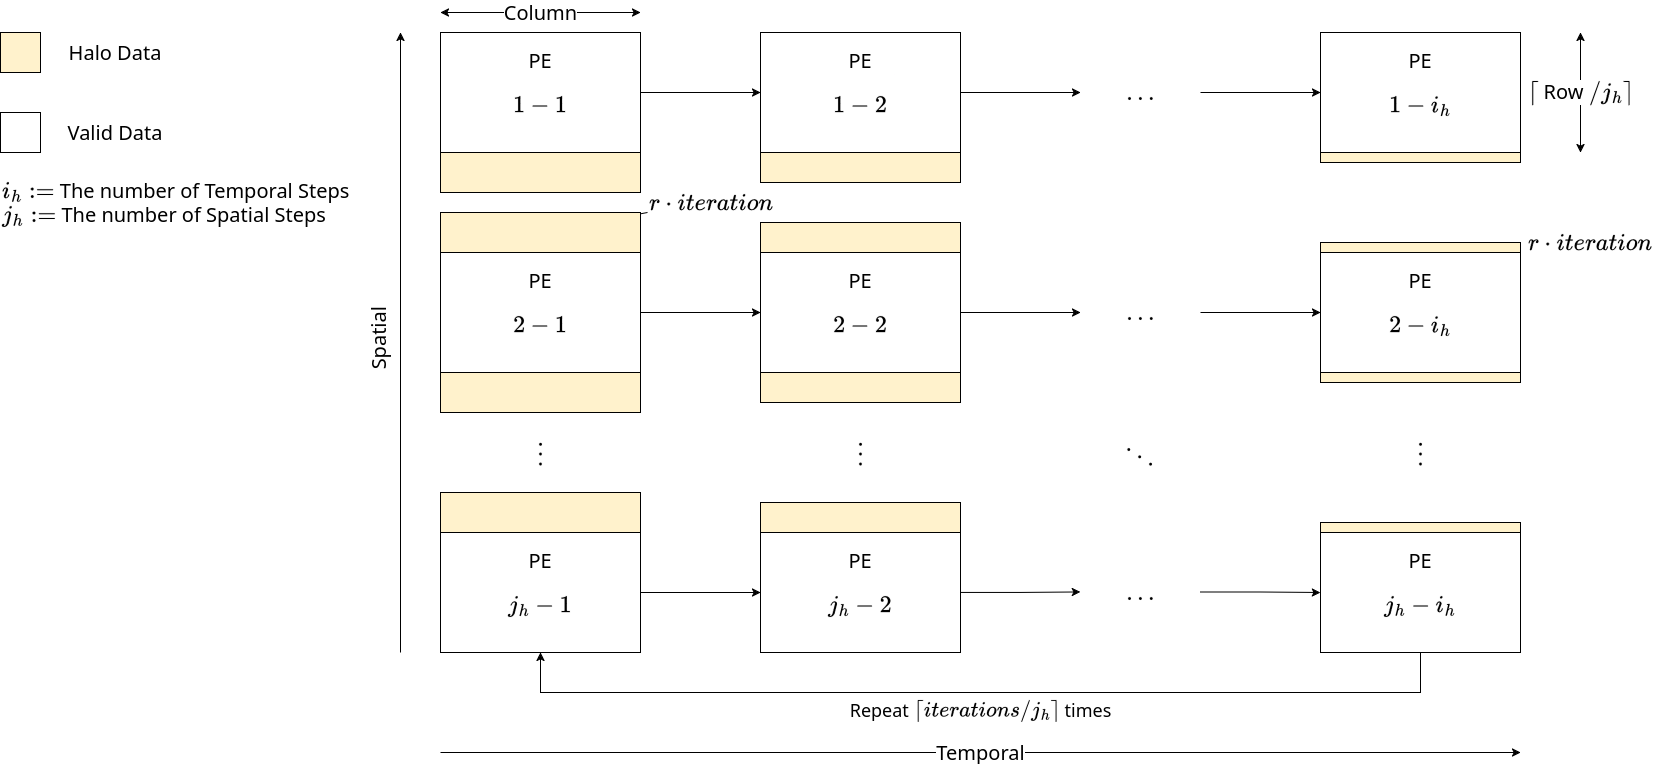

The diagram above was exported from draw.io. Its source (the exported page's mxGraphModel, read from the mxfile embedded in the PNG):
<mxGraphModel dx="3772" dy="1354" grid="1" gridSize="10" guides="1" tooltips="1" connect="1" arrows="1" fold="1" page="1" pageScale="1" pageWidth="1600" pageHeight="900" math="1" shadow="0">
  <root>
    <mxCell id="0" />
    <mxCell id="1" parent="0" />
    <mxCell id="DT61I-gaI4-ILZhev37a-1" value="$$\vdots$$" style="rounded=0;whiteSpace=wrap;html=1;fillColor=none;strokeColor=none;fontFamily=Noto Sans;fontSource=https%3A%2F%2Ffonts.googleapis.com%2Fcss%3Ffamily%3DNoto%2BSans;fontSize=20;fontStyle=1" parent="1" vertex="1">
      <mxGeometry x="1080" y="479" width="200" height="120" as="geometry" />
    </mxCell>
    <mxCell id="DT61I-gaI4-ILZhev37a-12" value="\(\lceil\) Row \(/ j_{h} \rceil\)" style="endArrow=classic;startArrow=classic;html=1;rounded=0;fontFamily=Noto Sans;fontSource=https%3A%2F%2Ffonts.googleapis.com%2Fcss%3Ffamily%3DNoto%2BSans;fontSize=20;" parent="1" edge="1">
      <mxGeometry width="50" height="50" relative="1" as="geometry">
        <mxPoint x="1340" y="240" as="sourcePoint" />
        <mxPoint x="1340" y="120" as="targetPoint" />
      </mxGeometry>
    </mxCell>
    <mxCell id="DT61I-gaI4-ILZhev37a-19" value="$$r \cdot iteration$$" style="text;html=1;whiteSpace=wrap;strokeColor=none;fillColor=none;align=center;verticalAlign=middle;rounded=0;fontFamily=Noto Sans;fontSource=https%3A%2F%2Ffonts.googleapis.com%2Fcss%3Ffamily%3DNoto%2BSans;fontSize=20;" parent="1" vertex="1">
      <mxGeometry x="1280" y="320" width="140" height="20" as="geometry" />
    </mxCell>
    <mxCell id="DT61I-gaI4-ILZhev37a-20" value="$$\vdots$$" style="rounded=0;whiteSpace=wrap;html=1;fillColor=none;strokeColor=none;fontFamily=Noto Sans;fontSource=https%3A%2F%2Ffonts.googleapis.com%2Fcss%3Ffamily%3DNoto%2BSans;fontSize=20;fontStyle=1" parent="1" vertex="1">
      <mxGeometry x="200" y="479" width="200" height="120" as="geometry" />
    </mxCell>
    <mxCell id="DT61I-gaI4-ILZhev37a-32" value="Column" style="endArrow=classic;startArrow=classic;html=1;rounded=0;fontFamily=Noto Sans;fontSource=https%3A%2F%2Ffonts.googleapis.com%2Fcss%3Ffamily%3DNoto%2BSans;fontSize=20;" parent="1" edge="1">
      <mxGeometry width="50" height="50" relative="1" as="geometry">
        <mxPoint x="200" y="100" as="sourcePoint" />
        <mxPoint x="400" y="100" as="targetPoint" />
      </mxGeometry>
    </mxCell>
    <mxCell id="DT61I-gaI4-ILZhev37a-33" value="$$r \cdot iteration$$" style="text;html=1;whiteSpace=wrap;strokeColor=none;fillColor=none;align=center;verticalAlign=middle;rounded=0;fontSize=20;fontFamily=Noto Sans;fontSource=https%3A%2F%2Ffonts.googleapis.com%2Fcss%3Ffamily%3DNoto%2BSans;" parent="1" vertex="1">
      <mxGeometry x="407" y="280" width="128" height="20" as="geometry" />
    </mxCell>
    <mxCell id="DT61I-gaI4-ILZhev37a-34" value="$$\vdots$$" style="rounded=0;whiteSpace=wrap;html=1;fillColor=none;strokeColor=none;fontFamily=Noto Sans;fontSource=https%3A%2F%2Ffonts.googleapis.com%2Fcss%3Ffamily%3DNoto%2BSans;fontSize=20;fontStyle=1" parent="1" vertex="1">
      <mxGeometry x="520" y="479" width="200" height="120" as="geometry" />
    </mxCell>
    <mxCell id="DT61I-gaI4-ILZhev37a-47" value="$$\ddots$$" style="rounded=0;whiteSpace=wrap;html=1;fillColor=none;strokeColor=none;fontFamily=Noto Sans;fontSource=https%3A%2F%2Ffonts.googleapis.com%2Fcss%3Ffamily%3DNoto%2BSans;fontSize=20;fontStyle=1" parent="1" vertex="1">
      <mxGeometry x="800" y="479" width="200" height="120" as="geometry" />
    </mxCell>
    <mxCell id="DT61I-gaI4-ILZhev37a-66" style="edgeStyle=orthogonalEdgeStyle;rounded=0;orthogonalLoop=1;jettySize=auto;html=1;entryX=0;entryY=0.5;entryDx=0;entryDy=0;fontFamily=Noto Sans;fontSource=https%3A%2F%2Ffonts.googleapis.com%2Fcss%3Ffamily%3DNoto%2BSans;fontSize=20;" parent="1" source="DT61I-gaI4-ILZhev37a-56" target="DT61I-gaI4-ILZhev37a-10" edge="1">
      <mxGeometry relative="1" as="geometry" />
    </mxCell>
    <mxCell id="DT61I-gaI4-ILZhev37a-56" value="$$\dots$$" style="rounded=0;whiteSpace=wrap;html=1;fontFamily=Noto Sans;fontSource=https%3A%2F%2Ffonts.googleapis.com%2Fcss%3Ffamily%3DNoto%2BSans;fontSize=20;fillColor=none;strokeColor=none;fontStyle=1" parent="1" vertex="1">
      <mxGeometry x="840" y="120" width="120" height="120" as="geometry" />
    </mxCell>
    <mxCell id="DT61I-gaI4-ILZhev37a-67" style="edgeStyle=orthogonalEdgeStyle;rounded=0;orthogonalLoop=1;jettySize=auto;html=1;entryX=0;entryY=0.5;entryDx=0;entryDy=0;fontFamily=Noto Sans;fontSource=https%3A%2F%2Ffonts.googleapis.com%2Fcss%3Ffamily%3DNoto%2BSans;fontSize=20;" parent="1" source="DT61I-gaI4-ILZhev37a-52" target="DT61I-gaI4-ILZhev37a-6" edge="1">
      <mxGeometry relative="1" as="geometry" />
    </mxCell>
    <mxCell id="DT61I-gaI4-ILZhev37a-52" value="$$\dots$$" style="rounded=0;whiteSpace=wrap;html=1;fontFamily=Noto Sans;fontSource=https%3A%2F%2Ffonts.googleapis.com%2Fcss%3Ffamily%3DNoto%2BSans;fontSize=20;fillColor=none;strokeColor=none;fontStyle=1" parent="1" vertex="1">
      <mxGeometry x="840" y="340" width="120" height="120" as="geometry" />
    </mxCell>
    <mxCell id="DT61I-gaI4-ILZhev37a-68" style="edgeStyle=orthogonalEdgeStyle;rounded=0;orthogonalLoop=1;jettySize=auto;html=1;entryX=0;entryY=0.5;entryDx=0;entryDy=0;fontFamily=Noto Sans;fontSource=https%3A%2F%2Ffonts.googleapis.com%2Fcss%3Ffamily%3DNoto%2BSans;fontSize=20;" parent="1" source="DT61I-gaI4-ILZhev37a-49" target="DT61I-gaI4-ILZhev37a-3" edge="1">
      <mxGeometry relative="1" as="geometry" />
    </mxCell>
    <mxCell id="DT61I-gaI4-ILZhev37a-49" value="$$\dots$$" style="rounded=0;whiteSpace=wrap;html=1;fontFamily=Noto Sans;fontSource=https%3A%2F%2Ffonts.googleapis.com%2Fcss%3Ffamily%3DNoto%2BSans;fontSize=20;fillColor=none;strokeColor=none;fontStyle=1" parent="1" vertex="1">
      <mxGeometry x="840" y="619" width="120" height="121" as="geometry" />
    </mxCell>
    <mxCell id="DT61I-gaI4-ILZhev37a-59" style="edgeStyle=orthogonalEdgeStyle;rounded=0;orthogonalLoop=1;jettySize=auto;html=1;entryX=0;entryY=0.5;entryDx=0;entryDy=0;fontFamily=Noto Sans;fontSource=https%3A%2F%2Ffonts.googleapis.com%2Fcss%3Ffamily%3DNoto%2BSans;fontSize=20;" parent="1" source="DT61I-gaI4-ILZhev37a-29" target="DT61I-gaI4-ILZhev37a-43" edge="1">
      <mxGeometry relative="1" as="geometry" />
    </mxCell>
    <mxCell id="DT61I-gaI4-ILZhev37a-60" style="edgeStyle=orthogonalEdgeStyle;rounded=0;orthogonalLoop=1;jettySize=auto;html=1;entryX=0;entryY=0.5;entryDx=0;entryDy=0;fontFamily=Noto Sans;fontSource=https%3A%2F%2Ffonts.googleapis.com%2Fcss%3Ffamily%3DNoto%2BSans;fontSize=20;" parent="1" source="DT61I-gaI4-ILZhev37a-25" target="DT61I-gaI4-ILZhev37a-39" edge="1">
      <mxGeometry relative="1" as="geometry" />
    </mxCell>
    <mxCell id="DT61I-gaI4-ILZhev37a-61" style="edgeStyle=orthogonalEdgeStyle;rounded=0;orthogonalLoop=1;jettySize=auto;html=1;entryX=0;entryY=0.5;entryDx=0;entryDy=0;fontFamily=Noto Sans;fontSource=https%3A%2F%2Ffonts.googleapis.com%2Fcss%3Ffamily%3DNoto%2BSans;fontSize=20;" parent="1" source="DT61I-gaI4-ILZhev37a-22" target="DT61I-gaI4-ILZhev37a-36" edge="1">
      <mxGeometry relative="1" as="geometry" />
    </mxCell>
    <mxCell id="SsM68DejDCn9rys7T0dV-1" style="rounded=0;orthogonalLoop=1;jettySize=auto;html=1;entryX=0;entryY=1;entryDx=0;entryDy=0;endArrow=none;endFill=0;fontFamily=Noto Sans;fontSource=https%3A%2F%2Ffonts.googleapis.com%2Fcss%3Ffamily%3DNoto%2BSans;fontSize=20;" parent="1" source="DT61I-gaI4-ILZhev37a-26" target="DT61I-gaI4-ILZhev37a-33" edge="1">
      <mxGeometry relative="1" as="geometry" />
    </mxCell>
    <mxCell id="DT61I-gaI4-ILZhev37a-64" style="edgeStyle=orthogonalEdgeStyle;rounded=0;orthogonalLoop=1;jettySize=auto;html=1;entryX=0;entryY=0.5;entryDx=0;entryDy=0;fontFamily=Noto Sans;fontSource=https%3A%2F%2Ffonts.googleapis.com%2Fcss%3Ffamily%3DNoto%2BSans;fontSize=20;" parent="1" source="DT61I-gaI4-ILZhev37a-39" target="DT61I-gaI4-ILZhev37a-52" edge="1">
      <mxGeometry relative="1" as="geometry" />
    </mxCell>
    <mxCell id="DT61I-gaI4-ILZhev37a-63" style="edgeStyle=orthogonalEdgeStyle;rounded=0;orthogonalLoop=1;jettySize=auto;html=1;entryX=0;entryY=0.5;entryDx=0;entryDy=0;fontFamily=Noto Sans;fontSource=https%3A%2F%2Ffonts.googleapis.com%2Fcss%3Ffamily%3DNoto%2BSans;fontSize=20;" parent="1" source="DT61I-gaI4-ILZhev37a-43" target="DT61I-gaI4-ILZhev37a-56" edge="1">
      <mxGeometry relative="1" as="geometry" />
    </mxCell>
    <mxCell id="DT61I-gaI4-ILZhev37a-65" style="edgeStyle=orthogonalEdgeStyle;rounded=0;orthogonalLoop=1;jettySize=auto;html=1;entryX=0;entryY=0.5;entryDx=0;entryDy=0;fontFamily=Noto Sans;fontSource=https%3A%2F%2Ffonts.googleapis.com%2Fcss%3Ffamily%3DNoto%2BSans;fontSize=20;" parent="1" source="DT61I-gaI4-ILZhev37a-36" target="DT61I-gaI4-ILZhev37a-49" edge="1">
      <mxGeometry relative="1" as="geometry" />
    </mxCell>
    <mxCell id="DT61I-gaI4-ILZhev37a-71" value="Spatial" style="endArrow=classic;html=1;rounded=0;horizontal=0;fontSize=20;labelPosition=center;verticalLabelPosition=top;align=center;verticalAlign=bottom;fontFamily=Noto Sans;fontSource=https%3A%2F%2Ffonts.googleapis.com%2Fcss%3Ffamily%3DNoto%2BSans;" parent="1" edge="1">
      <mxGeometry y="10" width="50" height="50" relative="1" as="geometry">
        <mxPoint x="160" y="740" as="sourcePoint" />
        <mxPoint x="160" y="120" as="targetPoint" />
        <mxPoint as="offset" />
      </mxGeometry>
    </mxCell>
    <mxCell id="DT61I-gaI4-ILZhev37a-72" value="Temporal" style="endArrow=classic;html=1;rounded=0;labelPosition=center;verticalLabelPosition=middle;align=center;verticalAlign=middle;fontSize=20;fontFamily=Noto Sans;fontSource=https%3A%2F%2Ffonts.googleapis.com%2Fcss%3Ffamily%3DNoto%2BSans;" parent="1" edge="1">
      <mxGeometry width="50" height="50" relative="1" as="geometry">
        <mxPoint x="200" y="840" as="sourcePoint" />
        <mxPoint x="1280" y="840" as="targetPoint" />
        <mxPoint as="offset" />
      </mxGeometry>
    </mxCell>
    <mxCell id="DT61I-gaI4-ILZhev37a-73" value="Repeat \(\lceil iterations / j_{h}&amp;nbsp; \rceil\) times" style="edgeStyle=orthogonalEdgeStyle;rounded=0;orthogonalLoop=1;jettySize=auto;html=1;entryX=0.5;entryY=1;entryDx=0;entryDy=0;labelPosition=center;verticalLabelPosition=bottom;align=center;verticalAlign=top;fontSize=18;fontFamily=Noto Sans;fontSource=https%3A%2F%2Ffonts.googleapis.com%2Fcss%3Ffamily%3DNoto%2BSans;exitX=0.5;exitY=1;exitDx=0;exitDy=0;" parent="1" source="DT61I-gaI4-ILZhev37a-3" target="DT61I-gaI4-ILZhev37a-22" edge="1">
      <mxGeometry x="-0.0001" relative="1" as="geometry">
        <Array as="points">
          <mxPoint x="1180" y="780" />
          <mxPoint x="300" y="780" />
        </Array>
        <mxPoint x="1180" y="770" as="sourcePoint" />
        <mxPoint as="offset" />
      </mxGeometry>
    </mxCell>
    <mxCell id="DT61I-gaI4-ILZhev37a-75" value="\( i_h := \)&amp;nbsp;The number of Temporal Steps&lt;br&gt;\( j_h := \)&amp;nbsp;The number of Spatial Steps" style="text;html=1;whiteSpace=wrap;strokeColor=none;fillColor=none;align=left;verticalAlign=middle;rounded=0;fontFamily=Noto Sans;fontSource=https%3A%2F%2Ffonts.googleapis.com%2Fcss%3Ffamily%3DNoto%2BSans;fontSize=20;" parent="1" vertex="1">
      <mxGeometry x="-240" y="260" width="360" height="60" as="geometry" />
    </mxCell>
    <mxCell id="SsM68DejDCn9rys7T0dV-2" value="" style="rounded=0;whiteSpace=wrap;html=1;fillColor=#fff2cc;strokeColor=#000000;fillStyle=auto;shadow=0;fontFamily=Noto Sans;fontSource=https%3A%2F%2Ffonts.googleapis.com%2Fcss%3Ffamily%3DNoto%2BSans;fontSize=20;" parent="1" vertex="1">
      <mxGeometry x="-240" y="120" width="40" height="40" as="geometry" />
    </mxCell>
    <mxCell id="SsM68DejDCn9rys7T0dV-3" value="Halo Data" style="text;html=1;whiteSpace=wrap;strokeColor=none;fillColor=none;align=center;verticalAlign=middle;rounded=0;fontFamily=Noto Sans;fontSource=https%3A%2F%2Ffonts.googleapis.com%2Fcss%3Ffamily%3DNoto%2BSans;fontSize=20;" parent="1" vertex="1">
      <mxGeometry x="-190" y="115" width="130" height="50" as="geometry" />
    </mxCell>
    <mxCell id="SsM68DejDCn9rys7T0dV-4" value="" style="rounded=0;whiteSpace=wrap;html=1;fontFamily=Noto Sans;fontSource=https%3A%2F%2Ffonts.googleapis.com%2Fcss%3Ffamily%3DNoto%2BSans;fontSize=20;" parent="1" vertex="1">
      <mxGeometry x="-240" y="200" width="40" height="40" as="geometry" />
    </mxCell>
    <mxCell id="SsM68DejDCn9rys7T0dV-5" value="Valid Data" style="text;html=1;whiteSpace=wrap;strokeColor=none;fillColor=none;align=center;verticalAlign=middle;rounded=0;fontFamily=Noto Sans;fontSource=https%3A%2F%2Ffonts.googleapis.com%2Fcss%3Ffamily%3DNoto%2BSans;fontSize=20;" parent="1" vertex="1">
      <mxGeometry x="-190" y="195" width="130" height="50" as="geometry" />
    </mxCell>
    <mxCell id="SsM68DejDCn9rys7T0dV-8" value="" style="group" parent="1" vertex="1" connectable="0">
      <mxGeometry x="200" y="120" width="200" height="160" as="geometry" />
    </mxCell>
    <mxCell id="DT61I-gaI4-ILZhev37a-29" value="PE $$1 - 1$$" style="rounded=0;whiteSpace=wrap;html=1;fontFamily=Noto Sans;fontSource=https%3A%2F%2Ffonts.googleapis.com%2Fcss%3Ffamily%3DNoto%2BSans;fontSize=20;" parent="SsM68DejDCn9rys7T0dV-8" vertex="1">
      <mxGeometry width="200" height="120" as="geometry" />
    </mxCell>
    <mxCell id="DT61I-gaI4-ILZhev37a-30" value="" style="rounded=0;whiteSpace=wrap;html=1;fillColor=#fff2cc;strokeColor=#000000;fillStyle=auto;shadow=0;fontFamily=Noto Sans;fontSource=https%3A%2F%2Ffonts.googleapis.com%2Fcss%3Ffamily%3DNoto%2BSans;fontSize=20;" parent="SsM68DejDCn9rys7T0dV-8" vertex="1">
      <mxGeometry y="120" width="200" height="40" as="geometry" />
    </mxCell>
    <mxCell id="SsM68DejDCn9rys7T0dV-9" value="" style="group" parent="1" vertex="1" connectable="0">
      <mxGeometry x="200" y="300" width="200" height="200" as="geometry" />
    </mxCell>
    <mxCell id="DT61I-gaI4-ILZhev37a-25" value="PE $$2 - 1$$" style="rounded=0;whiteSpace=wrap;html=1;fontFamily=Noto Sans;fontSource=https%3A%2F%2Ffonts.googleapis.com%2Fcss%3Ffamily%3DNoto%2BSans;fontSize=20;" parent="SsM68DejDCn9rys7T0dV-9" vertex="1">
      <mxGeometry y="40" width="200" height="120" as="geometry" />
    </mxCell>
    <mxCell id="DT61I-gaI4-ILZhev37a-26" value="" style="rounded=0;whiteSpace=wrap;html=1;fillColor=#fff2cc;strokeColor=#000000;shadow=0;fillStyle=auto;fontFamily=Noto Sans;fontSource=https%3A%2F%2Ffonts.googleapis.com%2Fcss%3Ffamily%3DNoto%2BSans;fontSize=20;" parent="SsM68DejDCn9rys7T0dV-9" vertex="1">
      <mxGeometry width="200" height="40" as="geometry" />
    </mxCell>
    <mxCell id="DT61I-gaI4-ILZhev37a-27" value="" style="rounded=0;whiteSpace=wrap;html=1;fillColor=#fff2cc;strokeColor=#000000;shadow=0;fillStyle=auto;fontFamily=Noto Sans;fontSource=https%3A%2F%2Ffonts.googleapis.com%2Fcss%3Ffamily%3DNoto%2BSans;fontSize=20;" parent="SsM68DejDCn9rys7T0dV-9" vertex="1">
      <mxGeometry y="160" width="200" height="40" as="geometry" />
    </mxCell>
    <mxCell id="SsM68DejDCn9rys7T0dV-10" value="" style="group" parent="1" vertex="1" connectable="0">
      <mxGeometry x="200" y="580" width="200" height="160" as="geometry" />
    </mxCell>
    <mxCell id="DT61I-gaI4-ILZhev37a-22" value="PE $$j_h - 1$$" style="rounded=0;whiteSpace=wrap;html=1;fontFamily=Noto Sans;fontSource=https%3A%2F%2Ffonts.googleapis.com%2Fcss%3Ffamily%3DNoto%2BSans;fontSize=20;" parent="SsM68DejDCn9rys7T0dV-10" vertex="1">
      <mxGeometry y="40" width="200" height="120" as="geometry" />
    </mxCell>
    <mxCell id="DT61I-gaI4-ILZhev37a-23" value="" style="rounded=0;whiteSpace=wrap;html=1;fillColor=#fff2cc;strokeColor=#000000;shadow=0;fillStyle=auto;fontFamily=Noto Sans;fontSource=https%3A%2F%2Ffonts.googleapis.com%2Fcss%3Ffamily%3DNoto%2BSans;fontSize=20;" parent="SsM68DejDCn9rys7T0dV-10" vertex="1">
      <mxGeometry width="200" height="40" as="geometry" />
    </mxCell>
    <mxCell id="SsM68DejDCn9rys7T0dV-11" value="" style="group" parent="1" vertex="1" connectable="0">
      <mxGeometry x="520" y="590" width="200" height="150" as="geometry" />
    </mxCell>
    <mxCell id="DT61I-gaI4-ILZhev37a-36" value="PE $$j_h - 2$$" style="rounded=0;whiteSpace=wrap;html=1;fontFamily=Noto Sans;fontSource=https%3A%2F%2Ffonts.googleapis.com%2Fcss%3Ffamily%3DNoto%2BSans;fontSize=20;" parent="SsM68DejDCn9rys7T0dV-11" vertex="1">
      <mxGeometry y="30" width="200" height="120" as="geometry" />
    </mxCell>
    <mxCell id="DT61I-gaI4-ILZhev37a-37" value="" style="rounded=0;whiteSpace=wrap;html=1;fillColor=#fff2cc;strokeColor=#000000;shadow=0;fillStyle=auto;fontFamily=Noto Sans;fontSource=https%3A%2F%2Ffonts.googleapis.com%2Fcss%3Ffamily%3DNoto%2BSans;fontSize=20;" parent="SsM68DejDCn9rys7T0dV-11" vertex="1">
      <mxGeometry width="200" height="30" as="geometry" />
    </mxCell>
    <mxCell id="SsM68DejDCn9rys7T0dV-12" value="" style="group" parent="1" vertex="1" connectable="0">
      <mxGeometry x="520" y="310" width="200" height="180" as="geometry" />
    </mxCell>
    <mxCell id="DT61I-gaI4-ILZhev37a-39" value="PE $$2 - 2$$" style="rounded=0;whiteSpace=wrap;html=1;fontFamily=Noto Sans;fontSource=https%3A%2F%2Ffonts.googleapis.com%2Fcss%3Ffamily%3DNoto%2BSans;fontSize=20;" parent="SsM68DejDCn9rys7T0dV-12" vertex="1">
      <mxGeometry y="30" width="200" height="120" as="geometry" />
    </mxCell>
    <mxCell id="DT61I-gaI4-ILZhev37a-40" value="" style="rounded=0;whiteSpace=wrap;html=1;fillColor=#fff2cc;strokeColor=#000000;shadow=0;fillStyle=auto;fontFamily=Noto Sans;fontSource=https%3A%2F%2Ffonts.googleapis.com%2Fcss%3Ffamily%3DNoto%2BSans;fontSize=20;" parent="SsM68DejDCn9rys7T0dV-12" vertex="1">
      <mxGeometry width="200" height="30" as="geometry" />
    </mxCell>
    <mxCell id="DT61I-gaI4-ILZhev37a-41" value="" style="rounded=0;whiteSpace=wrap;html=1;fillColor=#fff2cc;strokeColor=#000000;shadow=0;fillStyle=auto;fontFamily=Noto Sans;fontSource=https%3A%2F%2Ffonts.googleapis.com%2Fcss%3Ffamily%3DNoto%2BSans;fontSize=20;" parent="SsM68DejDCn9rys7T0dV-12" vertex="1">
      <mxGeometry y="150" width="200" height="30" as="geometry" />
    </mxCell>
    <mxCell id="SsM68DejDCn9rys7T0dV-13" value="" style="group" parent="1" vertex="1" connectable="0">
      <mxGeometry x="520" y="120" width="200" height="150" as="geometry" />
    </mxCell>
    <mxCell id="DT61I-gaI4-ILZhev37a-43" value="PE $$1 - 2$$" style="rounded=0;whiteSpace=wrap;html=1;fontFamily=Noto Sans;fontSource=https%3A%2F%2Ffonts.googleapis.com%2Fcss%3Ffamily%3DNoto%2BSans;fontSize=20;" parent="SsM68DejDCn9rys7T0dV-13" vertex="1">
      <mxGeometry width="200" height="120" as="geometry" />
    </mxCell>
    <mxCell id="DT61I-gaI4-ILZhev37a-44" value="" style="rounded=0;whiteSpace=wrap;html=1;fillColor=#fff2cc;strokeColor=#000000;fillStyle=auto;shadow=0;fontFamily=Noto Sans;fontSource=https%3A%2F%2Ffonts.googleapis.com%2Fcss%3Ffamily%3DNoto%2BSans;fontSize=20;" parent="SsM68DejDCn9rys7T0dV-13" vertex="1">
      <mxGeometry y="120" width="200" height="30" as="geometry" />
    </mxCell>
    <mxCell id="SsM68DejDCn9rys7T0dV-14" value="" style="group" parent="1" vertex="1" connectable="0">
      <mxGeometry x="1080" y="120" width="200" height="130" as="geometry" />
    </mxCell>
    <mxCell id="DT61I-gaI4-ILZhev37a-10" value="PE $$1 - i_h$$" style="rounded=0;whiteSpace=wrap;html=1;fontFamily=Noto Sans;fontSource=https%3A%2F%2Ffonts.googleapis.com%2Fcss%3Ffamily%3DNoto%2BSans;fontSize=20;" parent="SsM68DejDCn9rys7T0dV-14" vertex="1">
      <mxGeometry width="200" height="120" as="geometry" />
    </mxCell>
    <mxCell id="DT61I-gaI4-ILZhev37a-11" value="" style="rounded=0;whiteSpace=wrap;html=1;fillColor=#fff2cc;strokeColor=#000000;fillStyle=auto;shadow=0;fontFamily=Noto Sans;fontSource=https%3A%2F%2Ffonts.googleapis.com%2Fcss%3Ffamily%3DNoto%2BSans;fontSize=20;" parent="SsM68DejDCn9rys7T0dV-14" vertex="1">
      <mxGeometry y="120" width="200" height="10" as="geometry" />
    </mxCell>
    <mxCell id="SsM68DejDCn9rys7T0dV-15" value="" style="group" parent="1" vertex="1" connectable="0">
      <mxGeometry x="1080" y="330" width="200" height="140" as="geometry" />
    </mxCell>
    <mxCell id="DT61I-gaI4-ILZhev37a-6" value="PE $$2 - i_h$$" style="rounded=0;whiteSpace=wrap;html=1;fontFamily=Noto Sans;fontSource=https%3A%2F%2Ffonts.googleapis.com%2Fcss%3Ffamily%3DNoto%2BSans;fontSize=20;" parent="SsM68DejDCn9rys7T0dV-15" vertex="1">
      <mxGeometry y="10" width="200" height="120" as="geometry" />
    </mxCell>
    <mxCell id="DT61I-gaI4-ILZhev37a-7" value="" style="rounded=0;whiteSpace=wrap;html=1;fillColor=#fff2cc;strokeColor=#000000;shadow=0;fillStyle=auto;fontFamily=Noto Sans;fontSource=https%3A%2F%2Ffonts.googleapis.com%2Fcss%3Ffamily%3DNoto%2BSans;fontSize=20;" parent="SsM68DejDCn9rys7T0dV-15" vertex="1">
      <mxGeometry width="200" height="10" as="geometry" />
    </mxCell>
    <mxCell id="DT61I-gaI4-ILZhev37a-8" value="" style="rounded=0;whiteSpace=wrap;html=1;fillColor=#fff2cc;strokeColor=#000000;shadow=0;fillStyle=auto;fontFamily=Noto Sans;fontSource=https%3A%2F%2Ffonts.googleapis.com%2Fcss%3Ffamily%3DNoto%2BSans;fontSize=20;" parent="SsM68DejDCn9rys7T0dV-15" vertex="1">
      <mxGeometry y="130" width="200" height="10" as="geometry" />
    </mxCell>
    <mxCell id="SsM68DejDCn9rys7T0dV-16" value="" style="group" parent="1" vertex="1" connectable="0">
      <mxGeometry x="1080" y="610" width="200" height="130" as="geometry" />
    </mxCell>
    <mxCell id="DT61I-gaI4-ILZhev37a-3" value="PE $$j_h-i_h$$" style="rounded=0;whiteSpace=wrap;html=1;fontFamily=Noto Sans;fontSource=https%3A%2F%2Ffonts.googleapis.com%2Fcss%3Ffamily%3DNoto%2BSans;fontSize=20;container=0;" parent="SsM68DejDCn9rys7T0dV-16" vertex="1">
      <mxGeometry y="10" width="200" height="120" as="geometry" />
    </mxCell>
    <mxCell id="DT61I-gaI4-ILZhev37a-4" value="" style="rounded=0;whiteSpace=wrap;html=1;fillColor=#fff2cc;strokeColor=#000000;shadow=0;fillStyle=auto;fontFamily=Noto Sans;fontSource=https%3A%2F%2Ffonts.googleapis.com%2Fcss%3Ffamily%3DNoto%2BSans;fontSize=20;container=0;" parent="SsM68DejDCn9rys7T0dV-16" vertex="1">
      <mxGeometry width="200" height="10" as="geometry" />
    </mxCell>
  </root>
</mxGraphModel>